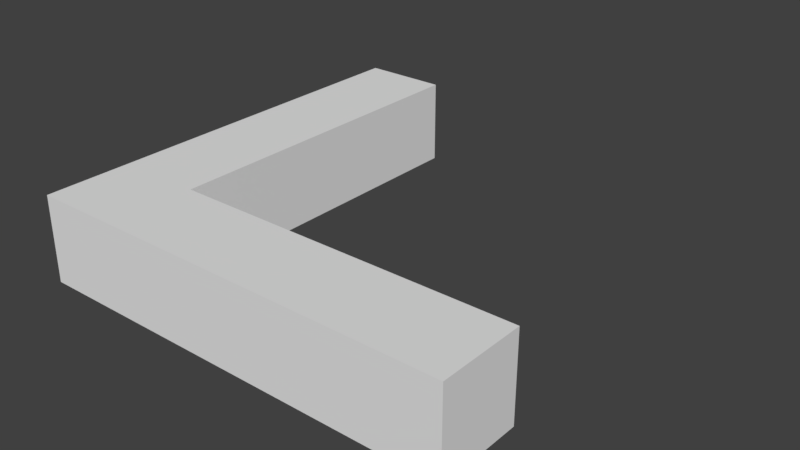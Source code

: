 # Source: StaticMesh_CornerBottom_1.25x1.25x0.25.blend  (saved by Blender 2.78.0; exported with 4.5.12 LTS)
import bpy
from mathutils import Matrix  # noqa: F401  (used for matrix-valued properties, if any)

bpy.ops.wm.read_factory_settings(use_empty=True)
scene = bpy.context.scene
scene.name = 'Scene'

# ---- collections
col_collection_1 = bpy.data.collections.new('Collection 1'); scene.collection.children.link(col_collection_1)

# ---- world
world_world = bpy.data.worlds.new('World'); scene.world = world_world
world_world.color = (0.05088, 0.05088, 0.05088)
world_world.use_sun_shadow = False
world_world.sun_shadow_jitter_overblur = 0.0
world_world.cycles.sampling_method = 'MANUAL'

# ---- meshes
me_sm_cornerbottom_1_25x1_25x0_25 = bpy.data.meshes.new('SM_CornerBottom 1.25x1.25x0,25')
me_sm_cornerbottom_1_25x1_25x0_25.from_pydata([(0.0, 0.0, -0.25), (1.25, 0.0, -0.25), (0.0, 1.25, -0.25), (0.0, 1.25, 2.676e-05), (0.0, 0.0, 0.0), (1.25, -2.384e-06, 0.0), (1.25, 0.0, -0.25), (1.25, 0.25, -0.25), (1.25, 0.25, 0.0), (1.25, -2.384e-06, 0.0), (0.25, 0.25, 0.0), (0.25, 1.25, 2.676e-05), (-9.537e-07, 1.25, 0.0), (0.25, 1.25, -0.25), (0.0, 1.25, -0.25), (0.25, 0.25, -0.25), (1.25, 0.25, -0.25)], [], [(3, 4, 10, 11, 12), (4, 5, 9, 8, 10), (6, 7, 8, 9, 5), (7, 16, 15, 10, 8), (1, 0, 15, 16, 6, 7), (0, 1, 6, 5, 4), (10, 15, 13, 11), (0, 2, 14, 13, 15), (2, 3, 12, 11, 13, 14), (2, 0, 4, 3)])
me_sm_cornerbottom_1_25x1_25x0_25.use_remesh_preserve_volume = False
me_sm_cornerbottom_1_25x1_25x0_25.use_remesh_preserve_attributes = False
me_sm_cornerbottom_1_25x1_25x0_25.use_mirror_vertex_groups = False
me_sm_cornerbottom_1_25x1_25x0_25.update()

# ---- objects
ob_staticmesh_cornerbottom_1_25x1_25x0_25 = bpy.data.objects.new('StaticMesh_CornerBottom 1.25x1.25x0,25', me_sm_cornerbottom_1_25x1_25x0_25)

# ---- transforms, parenting, visibility, modifiers, constraints
ob_staticmesh_cornerbottom_1_25x1_25x0_25.location = (0.0, 0.0, 0.0)
ob_staticmesh_cornerbottom_1_25x1_25x0_25.lineart.crease_threshold = 0.0

# ---- collection membership
col_collection_1.objects.link(ob_staticmesh_cornerbottom_1_25x1_25x0_25)

# ---- scene / render settings (as saved in the file)
scene.frame_start = 1; scene.frame_end = 250; scene.frame_set(1)
scene.render.engine = 'CYCLES'
scene.render.resolution_percentage = 50
scene.render.dither_intensity = 0.0
scene.render.use_persistent_data = True
scene.cycles.shading_system = True
scene.cycles.use_denoising = False
scene.cycles.samples = 128
scene.cycles.sampling_pattern = 'TABULATED_SOBOL'
scene.cycles.light_sampling_threshold = 0.0
scene.cycles.use_adaptive_sampling = False
scene.cycles.use_light_tree = False
scene.cycles.blur_glossy = 0.0
scene.cycles.sample_clamp_indirect = 0.0
scene.view_settings.view_transform = 'Standard'
bpy.context.view_layer.update()

# ---- added for rendering (the .blend has no active camera and no usable light): camera, sun
cam_auto = bpy.data.cameras.new('AutoCamera')
cam_auto.lens = 50.0
cam_auto.sensor_width = 36.0
cam_auto.clip_end = 1000.0
ob_auto_camera = bpy.data.objects.new('AutoCamera', cam_auto)
scene.collection.objects.link(ob_auto_camera)
ob_auto_camera.location = (2.27686, -1.35724, 1.1965)
ob_auto_camera.rotation_euler = (1.09748, -7.21219e-08, 0.694738)
scene.camera = ob_auto_camera
light_auto_sun = bpy.data.lights.new('AutoSun', 'SUN')
light_auto_sun.energy = 3.0
light_auto_sun.angle = 0.0523599
ob_auto_sun = bpy.data.objects.new('AutoSun', light_auto_sun)
scene.collection.objects.link(ob_auto_sun)
ob_auto_sun.rotation_euler = (0.872665, 0.174533, 0.523599)
bpy.context.view_layer.update()
